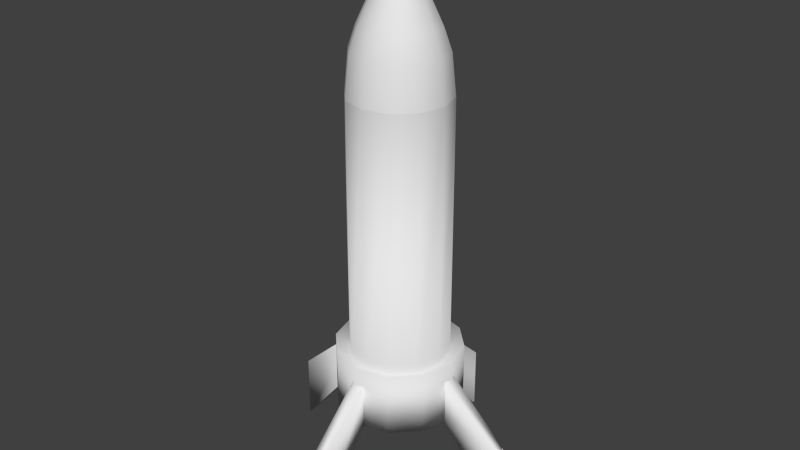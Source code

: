 # Source: Rocket.blend  (saved by Blender 2.73.0; exported with 4.5.12 LTS)
import bpy
from mathutils import Matrix  # noqa: F401  (used for matrix-valued properties, if any)

bpy.ops.wm.read_factory_settings(use_empty=True)
scene = bpy.context.scene
scene.name = 'Scene'

# ---- collections
col_collection_1 = bpy.data.collections.new('Collection 1'); scene.collection.children.link(col_collection_1)

# ---- world
world_world = bpy.data.worlds.new('World'); scene.world = world_world
world_world.color = (0.05088, 0.05088, 0.05088)
world_world.use_sun_shadow = False
world_world.sun_shadow_jitter_overblur = 0.0
world_world.cycles.sampling_method = 'MANUAL'
world_world.cycles.sample_map_resolution = 256

# ---- meshes
me_cube_003 = bpy.data.meshes.new('Cube.003')
me_cube_003.from_pydata([(0.4654, 0.2602, -0.1128), (0.4025, 0.2602, -0.1128), (0.4654, 0.2602, 0.1128), (0.4025, 0.2602, 0.1128), (0.6994, -0.03145, -0.1128), (0.6994, 0.03145, -0.1128), (0.6994, -0.03145, 0.1128), (0.6994, 0.03145, 0.1128), (0.4035, -0.2595, -0.1101), (0.4664, -0.2595, -0.1101), (0.4035, -0.2595, 0.1155), (0.4664, -0.2595, 0.1155), (0.4342, 0.2491, -0.126), (0.3096, 0.2157, -0.126), (0.2184, 0.1244, -0.126), (0.185, -0.0002163, -0.126), (0.2184, -0.1248, -0.126), (0.3096, -0.2161, -0.126), (0.4342, -0.2495, -0.126), (0.5589, -0.2161, -0.126), (0.6501, -0.1249, -0.126), (0.6835, -0.0002164, -0.126), (0.6501, 0.1244, -0.126), (0.5589, 0.2157, -0.126), (0.4342, 0.2491, 1.435), (0.3096, 0.2157, 1.435), (0.2184, 0.1244, 1.435), (0.185, -0.0002163, 1.435), (0.2184, -0.1248, 1.435), (0.3096, -0.2161, 1.435), (0.4342, -0.2495, 1.435), (0.5589, -0.2161, 1.435), (0.6501, -0.1249, 1.435), (0.6835, -0.0002164, 1.435), (0.6501, 0.1244, 1.435), (0.5589, 0.2157, 1.435), (0.5589, 0.2157, 0.1261), (0.4342, 0.2491, 0.1261), (0.6501, 0.1244, 0.1261), (0.6835, -0.0002164, 0.1261), (0.6501, -0.1249, 0.1261), (0.5589, -0.2161, 0.1261), (0.4342, -0.2495, 0.1261), (0.3096, -0.2161, 0.1261), (0.2184, -0.1248, 0.1261), (0.185, -0.0002163, 0.1261), (0.2184, 0.1244, 0.1261), (0.3096, 0.2157, 0.1261), (0.4342, 0.3182, -0.161), (0.275, 0.2755, -0.161), (0.1585, 0.159, -0.161), (0.1158, -0.0002163, -0.161), (0.1585, -0.1594, -0.161), (0.275, -0.276, -0.161), (0.4342, -0.3186, -0.161), (0.5934, -0.276, -0.161), (0.71, -0.1594, -0.161), (0.7526, -0.0002164, -0.161), (0.71, 0.159, -0.161), (0.5934, 0.2755, -0.161), (0.5934, 0.2755, 0.161), (0.4342, 0.3182, 0.161), (0.71, 0.159, 0.161), (0.7526, -0.0002164, 0.161), (0.71, -0.1594, 0.161), (0.5934, -0.276, 0.161), (0.4342, -0.3186, 0.161), (0.275, -0.276, 0.161), (0.1585, -0.1594, 0.161), (0.1158, -0.0002163, 0.161), (0.1585, 0.159, 0.161), (0.275, 0.2755, 0.161)], [], [(2, 3, 1, 0), (6, 7, 5, 4), (10, 11, 9, 8), (36, 37, 24, 35), (38, 36, 35, 34), (39, 38, 34, 33), (40, 39, 33, 32), (41, 40, 32, 31), (42, 41, 31, 30), (43, 42, 30, 29), (44, 43, 29, 28), (45, 44, 28, 27), (46, 45, 27, 26), (47, 46, 26, 25), (37, 47, 25, 24), (21, 22, 58, 57), (23, 12, 48, 59), (12, 13, 49, 48), (43, 44, 68, 67), (14, 15, 51, 50), (41, 42, 66, 65), (16, 17, 53, 52), (39, 40, 64, 63), (18, 19, 55, 54), (36, 38, 62, 60), (46, 47, 71, 70), (20, 21, 57, 56), (48, 49, 71, 61), (49, 50, 70, 71), (50, 51, 69, 70), (51, 52, 68, 69), (52, 53, 67, 68), (53, 54, 66, 67), (54, 55, 65, 66), (55, 56, 64, 65), (56, 57, 63, 64), (57, 58, 62, 63), (58, 59, 60, 62), (59, 48, 61, 60), (45, 46, 70, 69), (37, 36, 60, 61), (19, 20, 56, 55), (47, 37, 61, 71), (38, 39, 63, 62), (17, 18, 54, 53), (40, 41, 65, 64), (15, 16, 52, 51), (42, 43, 67, 66), (13, 14, 50, 49), (22, 23, 59, 58), (44, 45, 69, 68), (13, 12, 23, 22, 21, 20, 19, 18, 17, 16, 15, 14)])
me_cube_003.polygons.foreach_set('use_smooth', [True] * 52)
_uv = me_cube_003.uv_layers.new(name='UVMap')
_uv.uv.foreach_set('vector', [0.0, 0.0, 1.0, 0.0, 1.0, 1.0, 0.0, 1.0, 0.0, 0.0, 1.0, 0.0, 1.0, 1.0, 0.0, 1.0, 0.0, 0.0, 1.0, 0.0, 1.0, 1.0, 0.0, 1.0, 0.3731, 0.9495, 0.1451, 0.8247, 0.5128, 0.5081, 0.5405, 0.4905, 0.6362, 0.9514, 0.3731, 0.9495, 0.5405, 0.4905, 0.5646, 0.4659, 0.8697, 0.8319, 0.6362, 0.9514, 0.5646, 0.4659, 0.5834, 0.4373, 0.9999, 0.6071, 0.8697, 0.8319, 0.5834, 0.4373, 0.5496, 0.4324, 0.993, 0.3472, 0.9999, 0.6071, 0.5496, 0.4324, 0.5167, 0.4343, 0.8546, 0.1256, 0.993, 0.3472, 0.5167, 0.4343, 0.4858, 0.4438, 0.6242, 9.752e-05, 0.8546, 0.1256, 0.4858, 0.4438, 0.4585, 0.4609, 0.3615, 9.761e-05, 0.6242, 9.752e-05, 0.4585, 0.4609, 0.4365, 0.4847, 0.1294, 0.1212, 0.3615, 9.761e-05, 0.4365, 0.4847, 0.4186, 0.5135, 9.752e-05, 0.3461, 0.1294, 0.1212, 0.4186, 0.5135, 0.4501, 0.519, 0.00788, 0.605, 9.752e-05, 0.3461, 0.4501, 0.519, 0.4819, 0.5166, 0.1451, 0.8247, 0.00788, 0.605, 0.4819, 0.5166, 0.5128, 0.5081, 0.4098, 0.3275, 0.4109, 0.2652, 0.4447, 0.2563, 0.4435, 0.3367, 0.3808, 0.2106, 0.3275, 0.1785, 0.3366, 0.1448, 0.4056, 0.1861, 0.3275, 0.1785, 0.2652, 0.1773, 0.2562, 0.1436, 0.3366, 0.1448, 0.07889, 0.5095, 9.996e-05, 0.373, 0.07187, 0.3554, 0.1323, 0.4584, 0.2106, 0.2075, 0.1785, 0.2609, 0.1448, 0.2518, 0.186, 0.1827, 0.373, 0.5883, 0.2154, 0.5883, 0.236, 0.5174, 0.3554, 0.5165, 0.1773, 0.3232, 0.2075, 0.3778, 0.1828, 0.4023, 0.1436, 0.3321, 0.5882, 0.373, 0.5094, 0.5095, 0.4583, 0.4561, 0.5173, 0.3524, 0.2609, 0.4099, 0.3232, 0.4111, 0.3321, 0.4448, 0.2518, 0.4436, 0.5094, 0.07896, 0.5882, 0.2154, 0.5164, 0.233, 0.4561, 0.13, 0.07891, 0.07889, 0.2154, 9.996e-05, 0.233, 0.07186, 0.13, 0.1323, 0.3777, 0.3809, 0.4098, 0.3275, 0.4435, 0.3367, 0.4023, 0.4057, 0.3366, 0.1448, 0.2562, 0.1436, 0.233, 0.07186, 0.3523, 0.07105, 0.2562, 0.1436, 0.186, 0.1827, 0.13, 0.1323, 0.233, 0.07186, 0.186, 0.1827, 0.1448, 0.2518, 0.07104, 0.236, 0.13, 0.1323, 0.1448, 0.2518, 0.1436, 0.3321, 0.07187, 0.3554, 0.07104, 0.236, 0.1436, 0.3321, 0.1828, 0.4023, 0.1323, 0.4584, 0.07187, 0.3554, 0.1828, 0.4023, 0.2518, 0.4436, 0.236, 0.5174, 0.1323, 0.4584, 0.2518, 0.4436, 0.3321, 0.4448, 0.3554, 0.5165, 0.236, 0.5174, 0.3321, 0.4448, 0.4023, 0.4057, 0.4583, 0.4561, 0.3554, 0.5165, 0.4023, 0.4057, 0.4435, 0.3367, 0.5173, 0.3524, 0.4583, 0.4561, 0.4435, 0.3367, 0.4447, 0.2563, 0.5164, 0.233, 0.5173, 0.3524, 0.4447, 0.2563, 0.4056, 0.1861, 0.4561, 0.13, 0.5164, 0.233, 0.4056, 0.1861, 0.3366, 0.1448, 0.3523, 0.07105, 0.4561, 0.13, 0.0001054, 0.2154, 0.07891, 0.07889, 0.13, 0.1323, 0.07104, 0.236, 0.373, 0.0001228, 0.5094, 0.07896, 0.4561, 0.13, 0.3523, 0.07105, 0.3232, 0.4111, 0.3777, 0.3809, 0.4023, 0.4057, 0.3321, 0.4448, 0.2154, 9.996e-05, 0.373, 0.0001228, 0.3523, 0.07105, 0.233, 0.07186, 0.5882, 0.2154, 0.5882, 0.373, 0.5173, 0.3524, 0.5164, 0.233, 0.2075, 0.3778, 0.2609, 0.4099, 0.2518, 0.4436, 0.1828, 0.4023, 0.5094, 0.5095, 0.373, 0.5883, 0.3554, 0.5165, 0.4583, 0.4561, 0.1785, 0.2609, 0.1773, 0.3232, 0.1436, 0.3321, 0.1448, 0.2518, 0.2154, 0.5883, 0.07889, 0.5095, 0.1323, 0.4584, 0.236, 0.5174, 0.2652, 0.1773, 0.2106, 0.2075, 0.186, 0.1827, 0.2562, 0.1436, 0.4109, 0.2652, 0.3808, 0.2106, 0.4056, 0.1861, 0.4447, 0.2563, 9.996e-05, 0.373, 0.0001054, 0.2154, 0.07104, 0.236, 0.07187, 0.3554, 0.2652, 0.1773, 0.3275, 0.1785, 0.3808, 0.2106, 0.4109, 0.2652, 0.4098, 0.3275, 0.3777, 0.3809, 0.3232, 0.4111, 0.2609, 0.4099, 0.2075, 0.3778, 0.1773, 0.3232, 0.1785, 0.2609, 0.2106, 0.2075])
me_cube_003.use_remesh_preserve_volume = False
me_cube_003.use_remesh_preserve_attributes = False
me_cube_003.use_mirror_vertex_groups = False
me_cube_003.update()
me_cube_000 = bpy.data.meshes.new('Cube.000')
me_cube_000.from_pydata([(0.4342, 0.2491, 1.435), (0.3096, 0.2157, 1.435), (0.2184, 0.1244, 1.435), (0.185, -0.0002163, 1.435), (0.2184, -0.1248, 1.435), (0.3096, -0.2161, 1.435), (0.4342, -0.2495, 1.435), (0.5589, -0.2161, 1.435), (0.6501, -0.1249, 1.435), (0.6835, -0.0002164, 1.435), (0.6501, 0.1244, 1.435), (0.5589, 0.2157, 1.435), (0.4342, 0.2284, 1.638), (0.3199, 0.1977, 1.638), (0.2363, 0.1141, 1.638), (0.2056, -0.0002163, 1.638), (0.2363, -0.1145, 1.638), (0.3199, -0.1982, 1.638), (0.4342, -0.2288, 1.638), (0.5485, -0.1982, 1.638), (0.6322, -0.1145, 1.638), (0.6628, -0.0002164, 1.638), (0.6322, 0.1141, 1.638), (0.5485, 0.1977, 1.638), (0.4342, 0.1914, 1.746), (0.3384, 0.1657, 1.746), (0.2683, 0.09558, 1.746), (0.2426, -0.0002163, 1.746), (0.2683, -0.09601, 1.746), (0.3384, -0.1661, 1.746), (0.4342, -0.1918, 1.746), (0.53, -0.1661, 1.746), (0.6001, -0.09601, 1.746), (0.6258, -0.0002164, 1.746), (0.6001, 0.09558, 1.746), (0.53, 0.1657, 1.746), (0.4342, 0.1391, 1.86), (0.3646, 0.1204, 1.86), (0.3136, 0.06944, 1.86), (0.2949, -0.0002163, 1.86), (0.3136, -0.06988, 1.86), (0.3646, -0.1209, 1.86), (0.4342, -0.1395, 1.86), (0.5039, -0.1209, 1.86), (0.5549, -0.06988, 1.86), (0.5735, -0.0002163, 1.86), (0.5549, 0.06944, 1.86), (0.5039, 0.1204, 1.86), (0.4342, 0.08392, 1.963), (0.3922, 0.07265, 1.963), (0.3614, 0.04185, 1.963), (0.3501, -0.0002163, 1.963), (0.3614, -0.04229, 1.963), (0.3922, -0.07308, 1.963), (0.4342, -0.08436, 1.963), (0.4763, -0.07308, 1.963), (0.5071, -0.04229, 1.963), (0.5184, -0.0002163, 1.963), (0.5071, 0.04185, 1.963), (0.4763, 0.07265, 1.963), (0.4342, 0.04239, 2.047), (0.4129, 0.03668, 2.047), (0.3973, 0.02109, 2.047), (0.3916, -0.0002163, 2.047), (0.3973, -0.02152, 2.047), (0.4129, -0.03712, 2.047), (0.4342, -0.04283, 2.047), (0.4555, -0.03712, 2.047), (0.4711, -0.02152, 2.047), (0.4768, -0.0002163, 2.047), (0.4711, 0.02109, 2.047), (0.4555, 0.03668, 2.047), (0.4342, 0.01515, 2.097), (0.4265, 0.01309, 2.097), (0.4209, 0.007466, 2.097), (0.4189, -0.0002163, 2.097), (0.4209, -0.007899, 2.097), (0.4265, -0.01352, 2.097), (0.4342, -0.01558, 2.097), (0.4419, -0.01352, 2.097), (0.4475, -0.007899, 2.097), (0.4496, -0.0002163, 2.097), (0.4475, 0.007466, 2.097), (0.4419, 0.01309, 2.097), (0.4342, 0.001601, 2.121), (0.4333, 0.001357, 2.121), (0.4326, 0.0006923, 2.121), (0.4324, -0.0002163, 2.121), (0.4326, -0.001125, 2.121), (0.4333, -0.00179, 2.121), (0.4342, -0.002034, 2.121), (0.4351, -0.00179, 2.121), (0.4358, -0.001125, 2.121), (0.436, -0.0002163, 2.121), (0.4358, 0.0006923, 2.121), (0.4351, 0.001357, 2.121)], [], [(11, 0, 12, 23), (10, 11, 23, 22), (9, 10, 22, 21), (8, 9, 21, 20), (7, 8, 20, 19), (6, 7, 19, 18), (5, 6, 18, 17), (4, 5, 17, 16), (3, 4, 16, 15), (2, 3, 15, 14), (1, 2, 14, 13), (0, 1, 13, 12), (23, 12, 24, 35), (22, 23, 35, 34), (21, 22, 34, 33), (20, 21, 33, 32), (19, 20, 32, 31), (18, 19, 31, 30), (17, 18, 30, 29), (16, 17, 29, 28), (15, 16, 28, 27), (14, 15, 27, 26), (13, 14, 26, 25), (12, 13, 25, 24), (35, 24, 36, 47), (34, 35, 47, 46), (33, 34, 46, 45), (32, 33, 45, 44), (31, 32, 44, 43), (30, 31, 43, 42), (29, 30, 42, 41), (28, 29, 41, 40), (27, 28, 40, 39), (26, 27, 39, 38), (25, 26, 38, 37), (24, 25, 37, 36), (47, 36, 48, 59), (46, 47, 59, 58), (45, 46, 58, 57), (44, 45, 57, 56), (43, 44, 56, 55), (42, 43, 55, 54), (41, 42, 54, 53), (40, 41, 53, 52), (39, 40, 52, 51), (38, 39, 51, 50), (37, 38, 50, 49), (36, 37, 49, 48), (59, 48, 60, 71), (58, 59, 71, 70), (57, 58, 70, 69), (56, 57, 69, 68), (55, 56, 68, 67), (54, 55, 67, 66), (53, 54, 66, 65), (52, 53, 65, 64), (51, 52, 64, 63), (50, 51, 63, 62), (49, 50, 62, 61), (48, 49, 61, 60), (71, 60, 72, 83), (70, 71, 83, 82), (69, 70, 82, 81), (68, 69, 81, 80), (67, 68, 80, 79), (66, 67, 79, 78), (65, 66, 78, 77), (64, 65, 77, 76), (63, 64, 76, 75), (62, 63, 75, 74), (61, 62, 74, 73), (60, 61, 73, 72), (83, 72, 84, 95), (82, 83, 95, 94), (81, 82, 94, 93), (80, 81, 93, 92), (79, 80, 92, 91), (78, 79, 91, 90), (77, 78, 90, 89), (76, 77, 89, 88), (75, 76, 88, 87), (74, 75, 87, 86), (73, 74, 86, 85), (72, 73, 85, 84), (85, 86, 87, 88, 89, 90, 91, 92, 93, 94, 95, 84)])
me_cube_000.polygons.foreach_set('use_smooth', [True] * 85)
_uv = me_cube_000.uv_layers.new(name='UVMap')
_uv.uv.foreach_set('vector', [0.9448, 0.3565, 0.8493, 0.4116, 0.8322, 0.3537, 0.901, 0.3149, 0.9999, 0.261, 0.9448, 0.3565, 0.901, 0.3149, 0.9412, 0.2469, 0.9999, 0.1507, 0.9999, 0.261, 0.9412, 0.2469, 0.942, 0.1678, 0.9448, 0.05522, 0.9999, 0.1507, 0.942, 0.1678, 0.9032, 0.09899, 0.8493, 9.996e-05, 0.9448, 0.05522, 0.9032, 0.09899, 0.8352, 0.05879, 0.739, 0.0001, 0.8493, 9.996e-05, 0.8352, 0.05879, 0.7561, 0.05798, 0.6435, 0.05522, 0.739, 0.0001, 0.7561, 0.05798, 0.6873, 0.09679, 0.5884, 0.1507, 0.6435, 0.05522, 0.6873, 0.09679, 0.6471, 0.1648, 0.5884, 0.261, 0.5884, 0.1507, 0.6471, 0.1648, 0.6463, 0.2438, 0.6435, 0.3565, 0.5884, 0.261, 0.6463, 0.2438, 0.6851, 0.3127, 0.739, 0.4116, 0.6435, 0.3565, 0.6851, 0.3127, 0.7531, 0.3529, 0.8493, 0.4116, 0.739, 0.4116, 0.7531, 0.3529, 0.8322, 0.3537, 0.901, 0.3149, 0.8322, 0.3537, 0.8228, 0.3197, 0.8759, 0.2901, 0.9412, 0.2469, 0.901, 0.3149, 0.8759, 0.2901, 0.907, 0.238, 0.942, 0.1678, 0.9412, 0.2469, 0.907, 0.238, 0.908, 0.1772, 0.9032, 0.09899, 0.942, 0.1678, 0.908, 0.1772, 0.8784, 0.1241, 0.8352, 0.05879, 0.9032, 0.09899, 0.8784, 0.1241, 0.8263, 0.09295, 0.7561, 0.05798, 0.8352, 0.05879, 0.8263, 0.09295, 0.7655, 0.09201, 0.6873, 0.09679, 0.7561, 0.05798, 0.7655, 0.09201, 0.7124, 0.1216, 0.6471, 0.1648, 0.6873, 0.09679, 0.7124, 0.1216, 0.6813, 0.1737, 0.6463, 0.2438, 0.6471, 0.1648, 0.6813, 0.1737, 0.6803, 0.2345, 0.6851, 0.3127, 0.6463, 0.2438, 0.6803, 0.2345, 0.7099, 0.2875, 0.7531, 0.3529, 0.6851, 0.3127, 0.7099, 0.2875, 0.762, 0.3187, 0.8322, 0.3537, 0.7531, 0.3529, 0.762, 0.3187, 0.8228, 0.3197, 0.8759, 0.2901, 0.8228, 0.3197, 0.8126, 0.2816, 0.8481, 0.2622, 0.907, 0.238, 0.8759, 0.2901, 0.8481, 0.2622, 0.869, 0.2277, 0.908, 0.1772, 0.907, 0.238, 0.869, 0.2277, 0.87, 0.1873, 0.8784, 0.1241, 0.908, 0.1772, 0.87, 0.1873, 0.8505, 0.1519, 0.8263, 0.09295, 0.8784, 0.1241, 0.8505, 0.1519, 0.816, 0.1309, 0.7655, 0.09201, 0.8263, 0.09295, 0.816, 0.1309, 0.7757, 0.13, 0.7124, 0.1216, 0.7655, 0.09201, 0.7757, 0.13, 0.7402, 0.1494, 0.6813, 0.1737, 0.7124, 0.1216, 0.7402, 0.1494, 0.7193, 0.1839, 0.6803, 0.2345, 0.6813, 0.1737, 0.7193, 0.1839, 0.7183, 0.2243, 0.7099, 0.2875, 0.6803, 0.2345, 0.7183, 0.2243, 0.7377, 0.2598, 0.762, 0.3187, 0.7099, 0.2875, 0.7377, 0.2598, 0.7723, 0.2807, 0.8228, 0.3197, 0.762, 0.3187, 0.7723, 0.2807, 0.8126, 0.2816, 0.8481, 0.2622, 0.8126, 0.2816, 0.8039, 0.2474, 0.8233, 0.237, 0.869, 0.2277, 0.8481, 0.2622, 0.8233, 0.237, 0.835, 0.2182, 0.87, 0.1873, 0.869, 0.2277, 0.835, 0.2182, 0.8357, 0.1961, 0.8505, 0.1519, 0.87, 0.1873, 0.8357, 0.1961, 0.8253, 0.1766, 0.816, 0.1309, 0.8505, 0.1519, 0.8253, 0.1766, 0.8065, 0.165, 0.7757, 0.13, 0.816, 0.1309, 0.8065, 0.165, 0.7844, 0.1643, 0.7402, 0.1494, 0.7757, 0.13, 0.7844, 0.1643, 0.7649, 0.1747, 0.7193, 0.1839, 0.7402, 0.1494, 0.7649, 0.1747, 0.7533, 0.1935, 0.7183, 0.2243, 0.7193, 0.1839, 0.7533, 0.1935, 0.7526, 0.2156, 0.7377, 0.2598, 0.7183, 0.2243, 0.7526, 0.2156, 0.763, 0.235, 0.7723, 0.2807, 0.7377, 0.2598, 0.763, 0.235, 0.7818, 0.2467, 0.8126, 0.2816, 0.7723, 0.2807, 0.7818, 0.2467, 0.8039, 0.2474, 0.8233, 0.237, 0.8039, 0.2474, 0.7981, 0.2241, 0.8067, 0.2197, 0.835, 0.2182, 0.8233, 0.237, 0.8067, 0.2197, 0.8119, 0.2116, 0.8357, 0.1961, 0.835, 0.2182, 0.8119, 0.2116, 0.8124, 0.2019, 0.8253, 0.1766, 0.8357, 0.1961, 0.8124, 0.2019, 0.808, 0.1933, 0.8065, 0.165, 0.8253, 0.1766, 0.808, 0.1933, 0.7999, 0.1881, 0.7844, 0.1643, 0.8065, 0.165, 0.7999, 0.1881, 0.7902, 0.1876, 0.7649, 0.1747, 0.7844, 0.1643, 0.7902, 0.1876, 0.7816, 0.192, 0.7533, 0.1935, 0.7649, 0.1747, 0.7816, 0.192, 0.7764, 0.2001, 0.7526, 0.2156, 0.7533, 0.1935, 0.7764, 0.2001, 0.7759, 0.2098, 0.763, 0.235, 0.7526, 0.2156, 0.7759, 0.2098, 0.7803, 0.2184, 0.7818, 0.2467, 0.763, 0.235, 0.7803, 0.2184, 0.7884, 0.2236, 0.8039, 0.2474, 0.7818, 0.2467, 0.7884, 0.2236, 0.7981, 0.2241, 0.8067, 0.2197, 0.7981, 0.2241, 0.7952, 0.2115, 0.7979, 0.2102, 0.8119, 0.2116, 0.8067, 0.2197, 0.7979, 0.2102, 0.7996, 0.2078, 0.8124, 0.2019, 0.8119, 0.2116, 0.7996, 0.2078, 0.7998, 0.2048, 0.808, 0.1933, 0.8124, 0.2019, 0.7998, 0.2048, 0.7985, 0.2021, 0.7999, 0.1881, 0.808, 0.1933, 0.7985, 0.2021, 0.7961, 0.2004, 0.7902, 0.1876, 0.7999, 0.1881, 0.7961, 0.2004, 0.7931, 0.2001, 0.7816, 0.192, 0.7902, 0.1876, 0.7931, 0.2001, 0.7904, 0.2014, 0.7764, 0.2001, 0.7816, 0.192, 0.7904, 0.2014, 0.7887, 0.2039, 0.7759, 0.2098, 0.7764, 0.2001, 0.7887, 0.2039, 0.7885, 0.2069, 0.7803, 0.2184, 0.7759, 0.2098, 0.7885, 0.2069, 0.7898, 0.2096, 0.7884, 0.2236, 0.7803, 0.2184, 0.7898, 0.2096, 0.7922, 0.2113, 0.7981, 0.2241, 0.7884, 0.2236, 0.7922, 0.2113, 0.7952, 0.2115, 0.7979, 0.2102, 0.7952, 0.2115, 0.7942, 0.2064, 0.7945, 0.2063, 0.7996, 0.2078, 0.7979, 0.2102, 0.7945, 0.2063, 0.7947, 0.206, 0.7998, 0.2048, 0.7996, 0.2078, 0.7947, 0.206, 0.7947, 0.2058, 0.7985, 0.2021, 0.7998, 0.2048, 0.7947, 0.2058, 0.7946, 0.2055, 0.7961, 0.2004, 0.7985, 0.2021, 0.7946, 0.2055, 0.7944, 0.2053, 0.7931, 0.2001, 0.7961, 0.2004, 0.7944, 0.2053, 0.7941, 0.2053, 0.7904, 0.2014, 0.7931, 0.2001, 0.7941, 0.2053, 0.7938, 0.2054, 0.7887, 0.2039, 0.7904, 0.2014, 0.7938, 0.2054, 0.7936, 0.2056, 0.7885, 0.2069, 0.7887, 0.2039, 0.7936, 0.2056, 0.7936, 0.2059, 0.7898, 0.2096, 0.7885, 0.2069, 0.7936, 0.2059, 0.7937, 0.2062, 0.7922, 0.2113, 0.7898, 0.2096, 0.7937, 0.2062, 0.7939, 0.2064, 0.7952, 0.2115, 0.7922, 0.2113, 0.7939, 0.2064, 0.7942, 0.2064, 0.7939, 0.2064, 0.7937, 0.2062, 0.7936, 0.2059, 0.7936, 0.2056, 0.7938, 0.2054, 0.7941, 0.2053, 0.7944, 0.2053, 0.7946, 0.2055, 0.7947, 0.2058, 0.7947, 0.206, 0.7945, 0.2063, 0.7942, 0.2064])
me_cube_000.use_remesh_preserve_volume = False
me_cube_000.use_remesh_preserve_attributes = False
me_cube_000.use_mirror_vertex_groups = False
me_cube_000.update()
me_cube_001 = bpy.data.meshes.new('Cube.001')
me_cube_001.from_pydata([(0.4654, 0.6064, -0.5372), (0.4025, 0.6064, -0.5372), (0.4654, 0.6064, -0.2099), (0.4025, 0.6064, -0.2099), (-0.1731, 0.03145, -0.5372), (0.1731, 0.03145, -0.1128), (0.1731, -0.03145, -0.1128), (-0.1731, -0.03145, -0.5372), (-0.1731, 0.03145, -0.2099), (0.1731, 0.03145, 0.1128), (0.1731, -0.03145, 0.1128), (-0.1731, -0.03145, -0.2099), (1.046, -0.03145, -0.5372), (1.046, 0.03145, -0.5372), (1.046, -0.03145, -0.2099), (1.046, 0.03145, -0.2099), (0.4035, -0.6057, -0.5345), (0.4664, -0.6057, -0.5345), (0.4035, -0.6057, -0.2072), (0.4664, -0.6057, -0.2072), (0.4654, 0.6064, -0.5372), (0.4654, 0.2602, -0.1128), (0.4025, 0.2602, -0.1128), (0.4025, 0.6064, -0.5372), (0.4654, 0.6064, -0.2099), (0.4654, 0.2602, 0.1128), (0.4025, 0.2602, 0.1128), (0.4025, 0.6064, -0.2099), (-0.1731, 0.03145, -0.5372), (0.1731, 0.03145, -0.1128), (0.1731, -0.03145, -0.1128), (-0.1731, -0.03145, -0.5372), (-0.1731, 0.03145, -0.2099), (0.1731, 0.03145, 0.1128), (0.1731, -0.03145, 0.1128), (-0.1731, -0.03145, -0.2099), (1.046, -0.03145, -0.5372), (0.6994, -0.03145, -0.1128), (0.6994, 0.03145, -0.1128), (1.046, 0.03145, -0.5372), (1.046, -0.03145, -0.2099), (0.6994, -0.03145, 0.1128), (0.6994, 0.03145, 0.1128), (1.046, 0.03145, -0.2099), (0.4035, -0.6057, -0.5345), (0.4035, -0.2595, -0.1101), (0.4664, -0.2595, -0.1101), (0.4664, -0.6057, -0.5345), (0.4035, -0.6057, -0.2072), (0.4035, -0.2595, 0.1155), (0.4664, -0.2595, 0.1155), (0.4664, -0.6057, -0.2072)], [], [(3, 2, 0, 1), (4, 5, 6, 7), (11, 10, 9, 8), (15, 14, 12, 13), (19, 18, 16, 17), (24, 25, 21, 20), (26, 27, 23, 22), (20, 21, 22, 23), (27, 26, 25, 24), (32, 33, 29, 28), (33, 34, 30, 29), (34, 35, 31, 30), (35, 32, 28, 31), (40, 41, 37, 36), (42, 43, 39, 38), (36, 37, 38, 39), (43, 42, 41, 40), (48, 49, 45, 44), (50, 51, 47, 46), (44, 45, 46, 47), (51, 50, 49, 48)])
me_cube_001.polygons.foreach_set('use_smooth', [True] * 21)
_uv = me_cube_001.uv_layers.new(name='UVMap')
_uv.uv.foreach_set('vector', [0.0, 0.0, 1.0, 0.0, 1.0, 1.0, 0.0, 1.0, 0.0, 0.0, 1.0, 0.0, 1.0, 1.0, 0.0, 1.0, 0.0, 0.0, 1.0, 0.0, 1.0, 1.0, 0.0, 1.0, 0.0, 0.0, 1.0, 0.0, 1.0, 1.0, 0.0, 1.0, 0.0, 0.0, 1.0, 0.0, 1.0, 1.0, 0.0, 1.0, 0.0, 0.0, 1.0, 0.0, 1.0, 1.0, 0.0, 1.0, 0.0, 0.0, 1.0, 0.0, 1.0, 1.0, 0.0, 1.0, 0.0, 0.0, 1.0, 0.0, 1.0, 1.0, 0.0, 1.0, 0.0, 0.0, 1.0, 0.0, 1.0, 1.0, 0.0, 1.0, 0.0, 0.0, 1.0, 0.0, 1.0, 1.0, 0.0, 1.0, 0.0, 0.0, 1.0, 0.0, 1.0, 1.0, 0.0, 1.0, 0.0, 0.0, 1.0, 0.0, 1.0, 1.0, 0.0, 1.0, 0.0, 0.0, 1.0, 0.0, 1.0, 1.0, 0.0, 1.0, 0.0, 0.0, 1.0, 0.0, 1.0, 1.0, 0.0, 1.0, 0.0, 0.0, 1.0, 0.0, 1.0, 1.0, 0.0, 1.0, 0.0, 0.0, 1.0, 0.0, 1.0, 1.0, 0.0, 1.0, 0.0, 0.0, 1.0, 0.0, 1.0, 1.0, 0.0, 1.0, 0.0, 0.0, 1.0, 0.0, 1.0, 1.0, 0.0, 1.0, 0.0, 0.0, 1.0, 0.0, 1.0, 1.0, 0.0, 1.0, 0.0, 0.0, 1.0, 0.0, 1.0, 1.0, 0.0, 1.0, 0.0, 0.0, 1.0, 0.0, 1.0, 1.0, 0.0, 1.0])
me_cube_001.use_remesh_preserve_volume = False
me_cube_001.use_remesh_preserve_attributes = False
me_cube_001.use_mirror_vertex_groups = False
me_cube_001.update()

# ---- objects
ob_bodytube = bpy.data.objects.new('bodyTube', me_cube_003)
ob_nosecone = bpy.data.objects.new('noseCone', me_cube_000)
ob_fins = bpy.data.objects.new('fins', me_cube_001)

# ---- transforms, parenting, visibility, modifiers, constraints
ob_bodytube.location = (-0.4342, 0.0002163, 0.5416)
ob_bodytube.lineart.crease_threshold = 0.0
ob_nosecone.parent = ob_bodytube
ob_nosecone.matrix_parent_inverse = Matrix(((1.0, 0.0, 0.0, 0.4342), (0.0, 1.0, 0.0, -0.0002163), (0.0, 0.0, 1.0, -0.5416), (0.0, 0.0, 0.0, 1.0)))
ob_nosecone.location = (-0.4342, 0.0002163, 0.5416)
ob_nosecone.lineart.crease_threshold = 0.0
ob_fins.parent = ob_bodytube
ob_fins.matrix_parent_inverse = Matrix(((1.0, 0.0, 0.0, 0.4342), (0.0, 1.0, 0.0, -0.0002163), (0.0, 0.0, 1.0, -0.5416), (0.0, 0.0, 0.0, 1.0)))
ob_fins.location = (-0.4342, 0.0002163, 0.5416)
ob_fins.lineart.crease_threshold = 0.0

# ---- collection membership
col_collection_1.objects.link(ob_bodytube)
col_collection_1.objects.link(ob_nosecone)
col_collection_1.objects.link(ob_fins)

# ---- scene / render settings (as saved in the file)
scene.frame_start = 1; scene.frame_end = 250; scene.frame_set(22)
scene.render.engine = 'BLENDER_EEVEE_NEXT'
scene.render.resolution_percentage = 50
scene.render.dither_intensity = 0.0
scene.cycles.use_denoising = False
scene.cycles.samples = 10
scene.cycles.sampling_pattern = 'TABULATED_SOBOL'
scene.cycles.light_sampling_threshold = 0.0
scene.cycles.use_adaptive_sampling = False
scene.cycles.use_light_tree = False
scene.cycles.blur_glossy = 0.0
scene.cycles.pixel_filter_type = 'GAUSSIAN'
scene.cycles.sample_clamp_indirect = 0.0
scene.view_settings.view_transform = 'Standard'
bpy.context.view_layer.update()

# ---- added for rendering (the .blend has no active camera and no usable light): camera, sun
cam_auto = bpy.data.cameras.new('AutoCamera')
cam_auto.lens = 50.0
cam_auto.sensor_width = 36.0
cam_auto.clip_end = 1000.0
ob_auto_camera = bpy.data.objects.new('AutoCamera', cam_auto)
scene.collection.objects.link(ob_auto_camera)
ob_auto_camera.location = (2.93082, -3.51398, 3.67654)
ob_auto_camera.rotation_euler = (1.09748, -7.21219e-08, 0.694738)
scene.camera = ob_auto_camera
light_auto_sun = bpy.data.lights.new('AutoSun', 'SUN')
light_auto_sun.energy = 3.0
light_auto_sun.angle = 0.0523599
ob_auto_sun = bpy.data.objects.new('AutoSun', light_auto_sun)
scene.collection.objects.link(ob_auto_sun)
ob_auto_sun.rotation_euler = (0.872665, 0.174533, 0.523599)
bpy.context.view_layer.update()
